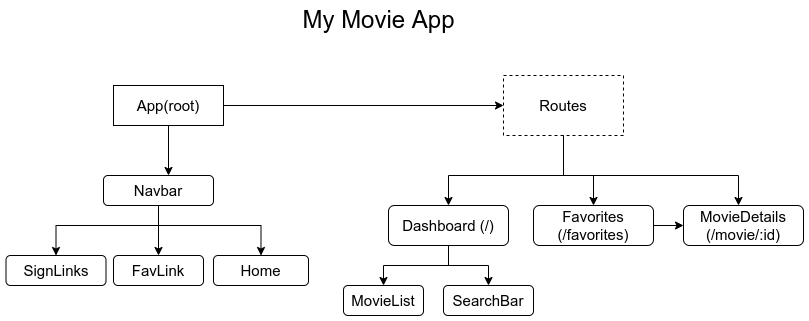

The diagram above was exported from draw.io. Its source (the exported page's mxGraphModel, read from the mxfile embedded in the PNG):
<mxGraphModel dx="1422" dy="736" grid="1" gridSize="10" guides="1" tooltips="1" connect="1" arrows="1" fold="1" page="1" pageScale="1" pageWidth="850" pageHeight="1100" math="0" shadow="0">
  <root>
    <mxCell id="0" />
    <mxCell id="1" parent="0" />
    <mxCell id="V7oG8SXf_XUqXlE6xYXI-1" value="&lt;font style=&quot;font-size: 24px;&quot;&gt;My Movie App&lt;/font&gt;" style="text;html=1;resizable=0;autosize=1;align=center;verticalAlign=middle;points=[];fillColor=none;strokeColor=none;rounded=0;fontSize=24;" parent="1" vertex="1">
      <mxGeometry x="330" y="40" width="170" height="30" as="geometry" />
    </mxCell>
    <mxCell id="V7oG8SXf_XUqXlE6xYXI-4" style="edgeStyle=orthogonalEdgeStyle;rounded=0;orthogonalLoop=1;jettySize=auto;html=1;fontSize=15;" parent="1" source="V7oG8SXf_XUqXlE6xYXI-3" edge="1">
      <mxGeometry relative="1" as="geometry">
        <mxPoint x="205" y="210" as="targetPoint" />
      </mxGeometry>
    </mxCell>
    <mxCell id="V7oG8SXf_XUqXlE6xYXI-28" style="edgeStyle=orthogonalEdgeStyle;rounded=0;orthogonalLoop=1;jettySize=auto;html=1;entryX=0;entryY=0.5;entryDx=0;entryDy=0;fontSize=15;" parent="1" source="V7oG8SXf_XUqXlE6xYXI-3" target="V7oG8SXf_XUqXlE6xYXI-16" edge="1">
      <mxGeometry relative="1" as="geometry" />
    </mxCell>
    <mxCell id="V7oG8SXf_XUqXlE6xYXI-3" value="App(root)" style="rounded=0;whiteSpace=wrap;html=1;fontSize=15;" parent="1" vertex="1">
      <mxGeometry x="150" y="120" width="110" height="40" as="geometry" />
    </mxCell>
    <mxCell id="V7oG8SXf_XUqXlE6xYXI-10" style="edgeStyle=orthogonalEdgeStyle;rounded=0;orthogonalLoop=1;jettySize=auto;html=1;fontSize=15;entryX=0.5;entryY=0;entryDx=0;entryDy=0;" parent="1" source="V7oG8SXf_XUqXlE6xYXI-6" target="V7oG8SXf_XUqXlE6xYXI-8" edge="1">
      <mxGeometry relative="1" as="geometry">
        <mxPoint x="170" y="350" as="targetPoint" />
      </mxGeometry>
    </mxCell>
    <mxCell id="V7oG8SXf_XUqXlE6xYXI-27" style="edgeStyle=orthogonalEdgeStyle;rounded=0;orthogonalLoop=1;jettySize=auto;html=1;entryX=0.5;entryY=0;entryDx=0;entryDy=0;fontSize=15;" parent="1" source="V7oG8SXf_XUqXlE6xYXI-6" target="V7oG8SXf_XUqXlE6xYXI-11" edge="1">
      <mxGeometry relative="1" as="geometry">
        <Array as="points">
          <mxPoint x="195" y="260" />
          <mxPoint x="298" y="260" />
        </Array>
      </mxGeometry>
    </mxCell>
    <mxCell id="E8TtSYGzqA2uHIWdc0ez-2" style="edgeStyle=orthogonalEdgeStyle;rounded=0;orthogonalLoop=1;jettySize=auto;html=1;entryX=0.5;entryY=0;entryDx=0;entryDy=0;fontSize=24;" edge="1" parent="1" source="V7oG8SXf_XUqXlE6xYXI-6" target="V7oG8SXf_XUqXlE6xYXI-7">
      <mxGeometry relative="1" as="geometry">
        <Array as="points">
          <mxPoint x="195" y="260" />
          <mxPoint x="93" y="260" />
        </Array>
      </mxGeometry>
    </mxCell>
    <mxCell id="V7oG8SXf_XUqXlE6xYXI-6" value="Navbar" style="rounded=1;whiteSpace=wrap;html=1;fontSize=15;" parent="1" vertex="1">
      <mxGeometry x="140" y="210" width="110" height="30" as="geometry" />
    </mxCell>
    <mxCell id="V7oG8SXf_XUqXlE6xYXI-7" value="SignLinks" style="rounded=1;whiteSpace=wrap;html=1;fontSize=15;" parent="1" vertex="1">
      <mxGeometry x="42.5" y="290" width="100" height="30" as="geometry" />
    </mxCell>
    <mxCell id="V7oG8SXf_XUqXlE6xYXI-11" value="Home" style="rounded=1;whiteSpace=wrap;html=1;fontSize=15;" parent="1" vertex="1">
      <mxGeometry x="250" y="290" width="95" height="30" as="geometry" />
    </mxCell>
    <mxCell id="V7oG8SXf_XUqXlE6xYXI-8" value="FavLink" style="rounded=1;whiteSpace=wrap;html=1;fontSize=15;" parent="1" vertex="1">
      <mxGeometry x="150" y="290" width="90" height="30" as="geometry" />
    </mxCell>
    <mxCell id="V7oG8SXf_XUqXlE6xYXI-30" style="edgeStyle=orthogonalEdgeStyle;rounded=0;orthogonalLoop=1;jettySize=auto;html=1;entryX=0.5;entryY=0;entryDx=0;entryDy=0;fontSize=15;" parent="1" source="V7oG8SXf_XUqXlE6xYXI-16" target="V7oG8SXf_XUqXlE6xYXI-18" edge="1">
      <mxGeometry relative="1" as="geometry">
        <Array as="points">
          <mxPoint x="600" y="210" />
          <mxPoint x="485" y="210" />
        </Array>
      </mxGeometry>
    </mxCell>
    <mxCell id="V7oG8SXf_XUqXlE6xYXI-32" style="edgeStyle=orthogonalEdgeStyle;rounded=0;orthogonalLoop=1;jettySize=auto;html=1;fontSize=15;" parent="1" source="V7oG8SXf_XUqXlE6xYXI-16" target="V7oG8SXf_XUqXlE6xYXI-20" edge="1">
      <mxGeometry relative="1" as="geometry">
        <Array as="points">
          <mxPoint x="600" y="210" />
          <mxPoint x="775" y="210" />
        </Array>
      </mxGeometry>
    </mxCell>
    <mxCell id="E8TtSYGzqA2uHIWdc0ez-1" style="edgeStyle=orthogonalEdgeStyle;rounded=0;orthogonalLoop=1;jettySize=auto;html=1;entryX=0.5;entryY=0;entryDx=0;entryDy=0;fontSize=24;" edge="1" parent="1" source="V7oG8SXf_XUqXlE6xYXI-16" target="V7oG8SXf_XUqXlE6xYXI-21">
      <mxGeometry relative="1" as="geometry">
        <Array as="points">
          <mxPoint x="600" y="210" />
          <mxPoint x="630" y="210" />
        </Array>
      </mxGeometry>
    </mxCell>
    <mxCell id="V7oG8SXf_XUqXlE6xYXI-16" value="Routes" style="rounded=0;whiteSpace=wrap;html=1;fontSize=15;fillColor=none;dashed=1;" parent="1" vertex="1">
      <mxGeometry x="540" y="110" width="120" height="60" as="geometry" />
    </mxCell>
    <mxCell id="V7oG8SXf_XUqXlE6xYXI-33" style="edgeStyle=orthogonalEdgeStyle;rounded=0;orthogonalLoop=1;jettySize=auto;html=1;entryX=0.5;entryY=0;entryDx=0;entryDy=0;fontSize=15;" parent="1" source="V7oG8SXf_XUqXlE6xYXI-18" target="V7oG8SXf_XUqXlE6xYXI-22" edge="1">
      <mxGeometry relative="1" as="geometry" />
    </mxCell>
    <mxCell id="V7oG8SXf_XUqXlE6xYXI-34" style="edgeStyle=orthogonalEdgeStyle;rounded=0;orthogonalLoop=1;jettySize=auto;html=1;entryX=0.5;entryY=0;entryDx=0;entryDy=0;fontSize=15;" parent="1" source="V7oG8SXf_XUqXlE6xYXI-18" target="V7oG8SXf_XUqXlE6xYXI-23" edge="1">
      <mxGeometry relative="1" as="geometry" />
    </mxCell>
    <mxCell id="V7oG8SXf_XUqXlE6xYXI-18" value="Dashboard (/)" style="rounded=1;whiteSpace=wrap;html=1;fontSize=15;" parent="1" vertex="1">
      <mxGeometry x="425" y="240" width="120" height="40" as="geometry" />
    </mxCell>
    <mxCell id="V7oG8SXf_XUqXlE6xYXI-20" value="MovieDetails (/movie/:id)" style="rounded=1;whiteSpace=wrap;html=1;fontSize=15;" parent="1" vertex="1">
      <mxGeometry x="720" y="240" width="120" height="40" as="geometry" />
    </mxCell>
    <mxCell id="V7oG8SXf_XUqXlE6xYXI-29" style="edgeStyle=orthogonalEdgeStyle;rounded=0;orthogonalLoop=1;jettySize=auto;html=1;fontSize=15;" parent="1" source="V7oG8SXf_XUqXlE6xYXI-21" target="V7oG8SXf_XUqXlE6xYXI-20" edge="1">
      <mxGeometry relative="1" as="geometry" />
    </mxCell>
    <mxCell id="V7oG8SXf_XUqXlE6xYXI-21" value="Favorites (/favorites)" style="rounded=1;whiteSpace=wrap;html=1;fontSize=15;" parent="1" vertex="1">
      <mxGeometry x="570" y="240" width="120" height="40" as="geometry" />
    </mxCell>
    <mxCell id="V7oG8SXf_XUqXlE6xYXI-22" value="MovieList" style="rounded=1;whiteSpace=wrap;html=1;fontSize=15;" parent="1" vertex="1">
      <mxGeometry x="380" y="320" width="80" height="30" as="geometry" />
    </mxCell>
    <mxCell id="V7oG8SXf_XUqXlE6xYXI-23" value="SearchBar" style="rounded=1;whiteSpace=wrap;html=1;fontSize=15;" parent="1" vertex="1">
      <mxGeometry x="480" y="320" width="90" height="30" as="geometry" />
    </mxCell>
  </root>
</mxGraphModel>